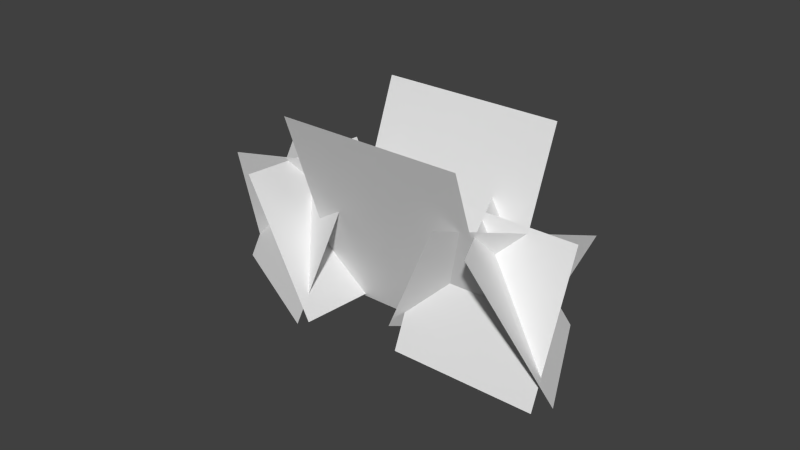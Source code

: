 # Source: sp_grass3.blend  (saved by Blender 2.70.0; exported with 4.5.12 LTS)
import bpy
from mathutils import Matrix  # noqa: F401  (used for matrix-valued properties, if any)

bpy.ops.wm.read_factory_settings(use_empty=True)
scene = bpy.context.scene
scene.name = 'Scene'

# ---- collections
col_collection_1 = bpy.data.collections.new('Collection 1'); scene.collection.children.link(col_collection_1)

# ---- materials (node trees are filled in below, after node groups)
mat_material_000 = bpy.data.materials.new('Material.000')
mat_material_000.alpha_threshold = 0.0
mat_material_000.use_transparent_shadow = False
mat_material_000.roughness = 0.5
mat_material_000.specular_intensity = 0.0
mat_material_000.line_color = (0.0, 0.0, 0.0, 1.0)
mat_material_001 = bpy.data.materials.new('Material.001')
mat_material_001.alpha_threshold = 0.0
mat_material_001.use_transparent_shadow = False
mat_material_001.roughness = 0.5
mat_material_001.specular_intensity = 0.0
mat_material_001.line_color = (0.0, 0.0, 0.0, 1.0)

# ---- material node trees

# ---- world
world_world = bpy.data.worlds.new('World'); scene.world = world_world
world_world.color = (0.05088, 0.05088, 0.05088)
world_world.use_sun_shadow = False
world_world.sun_shadow_jitter_overblur = 0.0
world_world.cycles.sampling_method = 'MANUAL'
world_world.cycles.sample_map_resolution = 256

# ---- meshes
me_plane_004 = bpy.data.meshes.new('Plane.004')
me_plane_004.from_pydata([(0.4573, -0.9471, 1.214), (1.637, -0.9472, -1.032), (-0.447, 1.745, 0.7386), (0.7323, 1.745, -1.507), (1.644, -0.9671, -1.028), (0.4646, -0.9671, 1.217), (2.476, 1.765, -0.5913), (1.296, 1.765, 1.654), (-0.171, -1.004, 2.721), (1.459, -1.004, 1.562), (-0.6111, 0.8457, 2.102), (1.019, 0.8457, 0.9429), (0.4228, 0.8508, 2.606), (0.4516, 0.828, 0.6061), (-0.3669, -0.9867, 2.615), (-0.3381, -1.009, 0.6157), (1.609, -0.8618, 1.365), (-0.1466, -0.9859, 0.4155), (1.01, 0.8272, 2.253), (-0.746, 0.7031, 1.303), (1.806, -1.004, 0.2138), (2.736, -1.004, -1.557), (1.134, 0.8457, -0.1394), (2.064, 0.8457, -1.91), (2.286, 0.9526, -0.3175), (1.407, 0.6409, -2.087), (1.582, -0.7996, 0.3411), (0.7031, -1.111, -1.428), (2.781, -0.8618, -1.8), (0.7856, -0.9859, -1.853), (2.648, 0.8272, -0.7377), (0.6523, 0.7031, -0.7908)], [], [(0, 1, 3, 2), (4, 5, 7, 6), (8, 9, 11, 10), (15, 14, 12, 13), (16, 17, 19, 18), (20, 21, 23, 22), (27, 26, 24, 25), (28, 29, 31, 30)])
me_plane_004.polygons.foreach_set('material_index', [1, 1, 0, 0, 0, 0, 0, 0])
_uv = me_plane_004.uv_layers.new(name='UVMap')
_uv.uv.foreach_set('vector', [0.1417, 0.04189, 0.8062, 0.04189, 0.8062, 1.005, 0.1417, 1.005, 0.1417, 0.04189, 0.8062, 0.04189, 0.8062, 1.005, 0.1417, 1.005, 0.0001001, 9.998e-05, 0.9999, 0.0001, 0.9999, 0.8139, 9.998e-05, 0.8139, 0.0001001, 9.998e-05, 0.9999, 0.0001, 0.9999, 0.8139, 9.998e-05, 0.8139, 0.0001001, 9.998e-05, 0.9999, 0.0001, 0.9999, 0.8139, 9.998e-05, 0.8139, 0.0001001, 9.998e-05, 0.9999, 0.0001, 0.9999, 0.8139, 9.998e-05, 0.8139, 0.0001001, 9.998e-05, 0.9999, 0.0001, 0.9999, 0.8139, 9.998e-05, 0.8139, 0.0001001, 9.998e-05, 0.9999, 0.0001, 0.9999, 0.8139, 9.998e-05, 0.8139])
me_plane_004.materials.append(mat_material_000)
me_plane_004.materials.append(mat_material_001)
me_plane_004.use_remesh_preserve_volume = False
me_plane_004.use_remesh_preserve_attributes = False
me_plane_004.use_mirror_vertex_groups = False
me_plane_004.update()

# ---- objects
ob_plane_004 = bpy.data.objects.new('Plane.004', me_plane_004)

# ---- transforms, parenting, visibility, modifiers, constraints
ob_plane_004.location = (-0.01229, 0.02779, 0.02956)
ob_plane_004.rotation_euler = (1.571, 0.0, -1.087)
ob_plane_004.scale = (0.03931, 0.03931, 0.03931)
ob_plane_004.lineart.crease_threshold = 0.0

# ---- collection membership
col_collection_1.objects.link(ob_plane_004)

# ---- scene / render settings (as saved in the file)
scene.frame_start = 1; scene.frame_end = 250; scene.frame_set(1)
scene.render.engine = 'BLENDER_EEVEE_NEXT'
scene.render.resolution_percentage = 50
scene.render.dither_intensity = 0.0
scene.cycles.use_denoising = False
scene.cycles.samples = 10
scene.cycles.sampling_pattern = 'TABULATED_SOBOL'
scene.cycles.light_sampling_threshold = 0.0
scene.cycles.use_adaptive_sampling = False
scene.cycles.use_light_tree = False
scene.cycles.blur_glossy = 0.0
scene.cycles.volume_bounces = 1
scene.cycles.pixel_filter_type = 'GAUSSIAN'
scene.cycles.sample_clamp_indirect = 0.0
scene.view_settings.view_transform = 'Standard'
bpy.context.view_layer.update()

# ---- added for rendering (the .blend has no active camera and no usable light): camera, sun
cam_auto = bpy.data.cameras.new('AutoCamera')
cam_auto.lens = 50.0
cam_auto.sensor_width = 36.0
cam_auto.clip_end = 1000.0
ob_auto_camera = bpy.data.objects.new('AutoCamera', cam_auto)
scene.collection.objects.link(ob_auto_camera)
ob_auto_camera.location = (0.303332, -0.383085, 0.288851)
ob_auto_camera.rotation_euler = (1.09748, -7.21219e-08, 0.694738)
scene.camera = ob_auto_camera
light_auto_sun = bpy.data.lights.new('AutoSun', 'SUN')
light_auto_sun.energy = 3.0
light_auto_sun.angle = 0.0523599
ob_auto_sun = bpy.data.objects.new('AutoSun', light_auto_sun)
scene.collection.objects.link(ob_auto_sun)
ob_auto_sun.rotation_euler = (0.872665, 0.174533, 0.523599)
bpy.context.view_layer.update()
